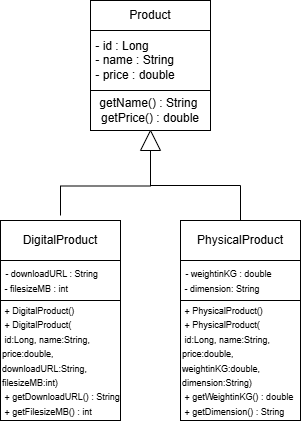

The diagram above was exported from draw.io. Its source (the exported page's mxGraphModel, read from the mxfile embedded in the PNG):
<mxGraphModel dx="680" dy="404" grid="1" gridSize="10" guides="1" tooltips="1" connect="1" arrows="1" fold="1" page="1" pageScale="1" pageWidth="1169" pageHeight="827" math="0" shadow="0">
  <root>
    <mxCell id="0" />
    <mxCell id="1" parent="0" />
    <mxCell id="j4YJX0D5PISmxeoCF0wY-9" edge="1" parent="1" style="edgeStyle=orthogonalEdgeStyle;rounded=0;orthogonalLoop=1;jettySize=auto;html=1;exitX=0.5;exitY=0;exitDx=0;exitDy=0;endArrow=none;endFill=0;">
      <mxGeometry relative="1" as="geometry">
        <Array as="points">
          <mxPoint x="310" y="195.5" />
          <mxPoint x="400" y="195.5" />
          <mxPoint x="400" y="165" />
        </Array>
        <mxPoint x="310.0000000000001" y="225" as="sourcePoint" />
        <mxPoint x="400" y="165" as="targetPoint" />
      </mxGeometry>
    </mxCell>
    <mxCell id="j4YJX0D5PISmxeoCF0wY-1" parent="1" style="rounded=0;whiteSpace=wrap;html=1;" value="DigitalProduct" vertex="1">
      <mxGeometry height="40" width="120" x="250" y="230" as="geometry" />
    </mxCell>
    <mxCell id="j4YJX0D5PISmxeoCF0wY-2" parent="1" style="rounded=0;whiteSpace=wrap;html=1;align=left;" value="&amp;nbsp;&lt;font style=&quot;font-size: 9px;&quot;&gt;- downloadURL : String&lt;/font&gt;&lt;div&gt;&lt;font style=&quot;font-size: 9px;&quot;&gt;&amp;nbsp;- filesizeMB : int&lt;/font&gt;&lt;/div&gt;" vertex="1">
      <mxGeometry height="40" width="120" x="250" y="270" as="geometry" />
    </mxCell>
    <mxCell id="j4YJX0D5PISmxeoCF0wY-3" parent="1" style="rounded=0;whiteSpace=wrap;html=1;align=left;" value="&lt;font style=&quot;font-size: 9px;&quot;&gt;&amp;nbsp;+ DigitalProduct()&lt;/font&gt;&lt;div&gt;&lt;font style=&quot;font-size: 9px;&quot;&gt;&amp;nbsp;+ DigitalProduct(&lt;/font&gt;&lt;/div&gt;&lt;div&gt;&lt;font style=&quot;font-size: 9px;&quot;&gt;&amp;nbsp;id:Long, name:String, price:double, downloadURL:String,&amp;nbsp;&lt;/font&gt;&lt;/div&gt;&lt;div&gt;&lt;font style=&quot;font-size: 9px;&quot;&gt;filesizeMB:int)&lt;/font&gt;&lt;/div&gt;&lt;div&gt;&lt;span style=&quot;background-color: transparent; color: light-dark(rgb(0, 0, 0), rgb(255, 255, 255));&quot;&gt;&lt;font style=&quot;font-size: 9px;&quot;&gt;&amp;nbsp;+ getDownloadURL() : String&lt;/font&gt;&lt;/span&gt;&lt;/div&gt;&lt;div&gt;&lt;span style=&quot;background-color: transparent; color: light-dark(rgb(0, 0, 0), rgb(255, 255, 255));&quot;&gt;&lt;font style=&quot;font-size: 9px;&quot;&gt;&amp;nbsp;+ getFilesizeMB() : int&lt;/font&gt;&lt;/span&gt;&lt;/div&gt;" vertex="1">
      <mxGeometry height="120" width="120" x="250" y="310" as="geometry" />
    </mxCell>
    <mxCell id="j4YJX0D5PISmxeoCF0wY-13" edge="1" parent="1" source="j4YJX0D5PISmxeoCF0wY-4" style="edgeStyle=orthogonalEdgeStyle;rounded=0;orthogonalLoop=1;jettySize=auto;html=1;exitX=0.5;exitY=0;exitDx=0;exitDy=0;entryX=0;entryY=0.5;entryDx=0;entryDy=0;startArrow=none;startFill=0;endArrow=none;endFill=0;" target="j4YJX0D5PISmxeoCF0wY-10">
      <mxGeometry relative="1" as="geometry" />
    </mxCell>
    <mxCell id="j4YJX0D5PISmxeoCF0wY-4" parent="1" style="rounded=0;whiteSpace=wrap;html=1;" value="PhysicalProduct" vertex="1">
      <mxGeometry height="40" width="120" x="430" y="230" as="geometry" />
    </mxCell>
    <mxCell id="j4YJX0D5PISmxeoCF0wY-5" parent="1" style="rounded=0;whiteSpace=wrap;html=1;align=left;" value="&amp;nbsp;&lt;font style=&quot;font-size: 9px;&quot;&gt;- weightinKG : double&lt;/font&gt;&lt;div&gt;&lt;font style=&quot;font-size: 9px;&quot;&gt;&amp;nbsp;- dimension: String&lt;/font&gt;&lt;/div&gt;" vertex="1">
      <mxGeometry height="40" width="120" x="430" y="270" as="geometry" />
    </mxCell>
    <mxCell id="j4YJX0D5PISmxeoCF0wY-6" parent="1" style="rounded=0;whiteSpace=wrap;html=1;align=left;" value="&lt;font style=&quot;font-size: 9px;&quot;&gt;&amp;nbsp;+ PhysicalProduct()&lt;/font&gt;&lt;div&gt;&lt;font style=&quot;font-size: 9px;&quot;&gt;&amp;nbsp;+ PhysicalProduct(&lt;/font&gt;&lt;/div&gt;&lt;div&gt;&lt;font style=&quot;font-size: 9px;&quot;&gt;&amp;nbsp;id:Long, name:String, price:double, weightinKG:double,&amp;nbsp;&lt;/font&gt;&lt;/div&gt;&lt;div&gt;&lt;font style=&quot;font-size: 9px;&quot;&gt;dimension:String)&lt;/font&gt;&lt;/div&gt;&lt;div&gt;&lt;span style=&quot;background-color: transparent; color: light-dark(rgb(0, 0, 0), rgb(255, 255, 255));&quot;&gt;&lt;font style=&quot;font-size: 9px;&quot;&gt;&amp;nbsp;+ getWeightinKG() : double&lt;/font&gt;&lt;/span&gt;&lt;/div&gt;&lt;div&gt;&lt;span style=&quot;background-color: transparent; color: light-dark(rgb(0, 0, 0), rgb(255, 255, 255));&quot;&gt;&lt;font style=&quot;font-size: 9px;&quot;&gt;&amp;nbsp;+ getDimension() : String&lt;/font&gt;&lt;/span&gt;&lt;/div&gt;" vertex="1">
      <mxGeometry height="120" width="120" x="430" y="310" as="geometry" />
    </mxCell>
    <mxCell id="j4YJX0D5PISmxeoCF0wY-7" parent="1" style="rounded=0;whiteSpace=wrap;html=1;" value="Product" vertex="1">
      <mxGeometry height="30" width="120" x="340" y="10" as="geometry" />
    </mxCell>
    <mxCell id="j4YJX0D5PISmxeoCF0wY-8" parent="1" style="rounded=0;whiteSpace=wrap;html=1;" value="getName() : String&amp;nbsp;&lt;div&gt;getPrice() : double&lt;/div&gt;" vertex="1">
      <mxGeometry height="40" width="120" x="340" y="100" as="geometry" />
    </mxCell>
    <mxCell id="j4YJX0D5PISmxeoCF0wY-10" parent="1" style="triangle;whiteSpace=wrap;html=1;shapeInside=1;rotation=-90;" value="" vertex="1">
      <mxGeometry height="20" width="20" x="390" y="140" as="geometry" />
    </mxCell>
    <mxCell id="j4YJX0D5PISmxeoCF0wY-14" parent="1" style="rounded=0;whiteSpace=wrap;html=1;align=left;" value="&amp;nbsp;- id : Long&lt;div&gt;&amp;nbsp;- name : String&lt;/div&gt;&lt;div&gt;&amp;nbsp;- price : double&lt;/div&gt;" vertex="1">
      <mxGeometry height="60" width="120" x="340" y="40" as="geometry" />
    </mxCell>
  </root>
</mxGraphModel>